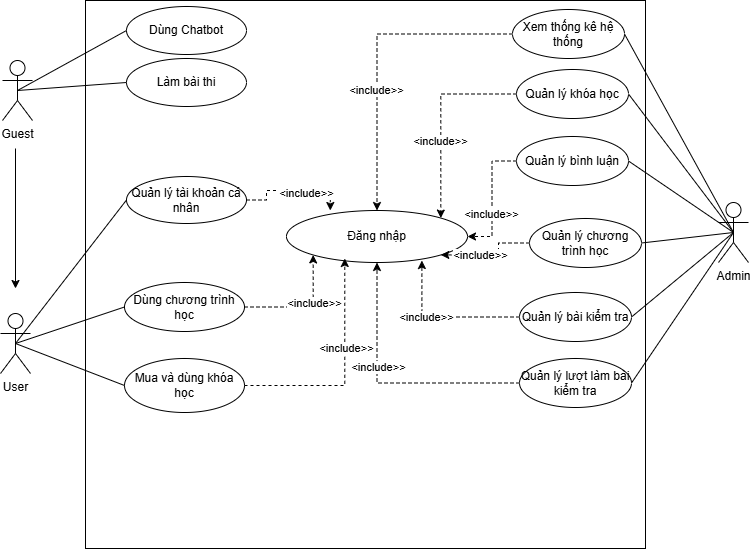

The diagram above was exported from draw.io. Its source (the exported page's mxGraphModel, read from the mxfile embedded in the PNG):
<mxGraphModel dx="1042" dy="535" grid="0" gridSize="10" guides="1" tooltips="1" connect="1" arrows="1" fold="1" page="1" pageScale="1" pageWidth="827" pageHeight="1169" math="0" shadow="0">
  <root>
    <mxCell id="0" />
    <mxCell id="1" parent="0" />
    <mxCell id="kB29-OP8g0XE_8NzTW80-1" value="Guest" style="shape=umlActor;verticalLabelPosition=bottom;verticalAlign=top;html=1;outlineConnect=0;" vertex="1" parent="1">
      <mxGeometry x="151" y="128" width="30" height="60" as="geometry" />
    </mxCell>
    <mxCell id="kB29-OP8g0XE_8NzTW80-2" value="User" style="shape=umlActor;verticalLabelPosition=bottom;verticalAlign=top;html=1;outlineConnect=0;" vertex="1" parent="1">
      <mxGeometry x="149" y="381" width="30" height="60" as="geometry" />
    </mxCell>
    <mxCell id="kB29-OP8g0XE_8NzTW80-3" value="Admin" style="shape=umlActor;verticalLabelPosition=bottom;verticalAlign=top;html=1;outlineConnect=0;" vertex="1" parent="1">
      <mxGeometry x="867" y="270" width="30" height="60" as="geometry" />
    </mxCell>
    <mxCell id="kB29-OP8g0XE_8NzTW80-7" value="" style="rounded=0;whiteSpace=wrap;html=1;" vertex="1" parent="1">
      <mxGeometry x="234" y="68" width="560" height="548" as="geometry" />
    </mxCell>
    <mxCell id="kB29-OP8g0XE_8NzTW80-10" value="" style="endArrow=classic;html=1;rounded=0;" edge="1" parent="1">
      <mxGeometry width="50" height="50" relative="1" as="geometry">
        <mxPoint x="164" y="216" as="sourcePoint" />
        <mxPoint x="164" y="356" as="targetPoint" />
      </mxGeometry>
    </mxCell>
    <mxCell id="kB29-OP8g0XE_8NzTW80-11" value="Đăng nhập" style="ellipse;whiteSpace=wrap;html=1;" vertex="1" parent="1">
      <mxGeometry x="435" y="278" width="181" height="52" as="geometry" />
    </mxCell>
    <mxCell id="kB29-OP8g0XE_8NzTW80-37" style="rounded=0;orthogonalLoop=1;jettySize=auto;html=1;exitX=1;exitY=0.5;exitDx=0;exitDy=0;endArrow=none;startFill=0;entryX=0.5;entryY=0.5;entryDx=0;entryDy=0;entryPerimeter=0;" edge="1" parent="1" source="kB29-OP8g0XE_8NzTW80-14" target="kB29-OP8g0XE_8NzTW80-3">
      <mxGeometry relative="1" as="geometry" />
    </mxCell>
    <mxCell id="kB29-OP8g0XE_8NzTW80-14" value="Quản lý khóa học" style="ellipse;whiteSpace=wrap;html=1;" vertex="1" parent="1">
      <mxGeometry x="665" y="137" width="112" height="49" as="geometry" />
    </mxCell>
    <mxCell id="kB29-OP8g0XE_8NzTW80-16" value="Quản lý chương trình học" style="ellipse;whiteSpace=wrap;html=1;" vertex="1" parent="1">
      <mxGeometry x="678" y="286" width="112" height="49" as="geometry" />
    </mxCell>
    <mxCell id="kB29-OP8g0XE_8NzTW80-17" value="Quản lý bài kiểm tra" style="ellipse;whiteSpace=wrap;html=1;" vertex="1" parent="1">
      <mxGeometry x="668" y="360" width="112" height="49" as="geometry" />
    </mxCell>
    <mxCell id="kB29-OP8g0XE_8NzTW80-18" value="Quản lý lượt làm bài kiểm tra" style="ellipse;whiteSpace=wrap;html=1;" vertex="1" parent="1">
      <mxGeometry x="668" y="426" width="112" height="49" as="geometry" />
    </mxCell>
    <mxCell id="kB29-OP8g0XE_8NzTW80-22" style="edgeStyle=orthogonalEdgeStyle;rounded=0;orthogonalLoop=1;jettySize=auto;html=1;dashed=1;" edge="1" parent="1" source="kB29-OP8g0XE_8NzTW80-20" target="kB29-OP8g0XE_8NzTW80-11">
      <mxGeometry relative="1" as="geometry" />
    </mxCell>
    <mxCell id="kB29-OP8g0XE_8NzTW80-23" value="&amp;lt;include&amp;gt;&amp;gt;" style="edgeLabel;html=1;align=center;verticalAlign=middle;resizable=0;points=[];" vertex="1" connectable="0" parent="kB29-OP8g0XE_8NzTW80-22">
      <mxGeometry x="0.219" y="-1" relative="1" as="geometry">
        <mxPoint y="1" as="offset" />
      </mxGeometry>
    </mxCell>
    <mxCell id="kB29-OP8g0XE_8NzTW80-20" value="Xem thống kê hệ thống" style="ellipse;whiteSpace=wrap;html=1;" vertex="1" parent="1">
      <mxGeometry x="661" y="77" width="112" height="49" as="geometry" />
    </mxCell>
    <mxCell id="kB29-OP8g0XE_8NzTW80-21" value="Quản lý bình luận" style="ellipse;whiteSpace=wrap;html=1;" vertex="1" parent="1">
      <mxGeometry x="665" y="204" width="112" height="49" as="geometry" />
    </mxCell>
    <mxCell id="kB29-OP8g0XE_8NzTW80-26" style="edgeStyle=orthogonalEdgeStyle;rounded=0;orthogonalLoop=1;jettySize=auto;html=1;entryX=1;entryY=0;entryDx=0;entryDy=0;dashed=1;exitX=0;exitY=0.5;exitDx=0;exitDy=0;" edge="1" parent="1" source="kB29-OP8g0XE_8NzTW80-14" target="kB29-OP8g0XE_8NzTW80-11">
      <mxGeometry relative="1" as="geometry">
        <mxPoint x="639" y="339" as="sourcePoint" />
        <mxPoint x="547" y="541" as="targetPoint" />
      </mxGeometry>
    </mxCell>
    <mxCell id="kB29-OP8g0XE_8NzTW80-27" value="&amp;lt;include&amp;gt;&amp;gt;" style="edgeLabel;html=1;align=center;verticalAlign=middle;resizable=0;points=[];" vertex="1" connectable="0" parent="kB29-OP8g0XE_8NzTW80-26">
      <mxGeometry x="0.219" y="-1" relative="1" as="geometry">
        <mxPoint y="1" as="offset" />
      </mxGeometry>
    </mxCell>
    <mxCell id="kB29-OP8g0XE_8NzTW80-28" style="edgeStyle=orthogonalEdgeStyle;rounded=0;orthogonalLoop=1;jettySize=auto;html=1;entryX=1;entryY=0.5;entryDx=0;entryDy=0;dashed=1;exitX=0;exitY=0.5;exitDx=0;exitDy=0;" edge="1" parent="1" source="kB29-OP8g0XE_8NzTW80-21" target="kB29-OP8g0XE_8NzTW80-11">
      <mxGeometry relative="1" as="geometry">
        <mxPoint x="429" y="338" as="sourcePoint" />
        <mxPoint x="337" y="540" as="targetPoint" />
      </mxGeometry>
    </mxCell>
    <mxCell id="kB29-OP8g0XE_8NzTW80-29" value="&amp;lt;include&amp;gt;&amp;gt;" style="edgeLabel;html=1;align=center;verticalAlign=middle;resizable=0;points=[];" vertex="1" connectable="0" parent="kB29-OP8g0XE_8NzTW80-28">
      <mxGeometry x="0.219" y="-1" relative="1" as="geometry">
        <mxPoint y="1" as="offset" />
      </mxGeometry>
    </mxCell>
    <mxCell id="kB29-OP8g0XE_8NzTW80-30" style="edgeStyle=orthogonalEdgeStyle;rounded=0;orthogonalLoop=1;jettySize=auto;html=1;dashed=1;exitX=0;exitY=0.5;exitDx=0;exitDy=0;entryX=1;entryY=1;entryDx=0;entryDy=0;" edge="1" parent="1" source="kB29-OP8g0XE_8NzTW80-16" target="kB29-OP8g0XE_8NzTW80-11">
      <mxGeometry relative="1" as="geometry">
        <mxPoint x="439" y="348" as="sourcePoint" />
        <mxPoint x="583" y="305" as="targetPoint" />
      </mxGeometry>
    </mxCell>
    <mxCell id="kB29-OP8g0XE_8NzTW80-31" value="&amp;lt;include&amp;gt;&amp;gt;" style="edgeLabel;html=1;align=center;verticalAlign=middle;resizable=0;points=[];" vertex="1" connectable="0" parent="kB29-OP8g0XE_8NzTW80-30">
      <mxGeometry x="0.219" y="-1" relative="1" as="geometry">
        <mxPoint y="1" as="offset" />
      </mxGeometry>
    </mxCell>
    <mxCell id="kB29-OP8g0XE_8NzTW80-32" style="edgeStyle=orthogonalEdgeStyle;rounded=0;orthogonalLoop=1;jettySize=auto;html=1;entryX=0.748;entryY=0.962;entryDx=0;entryDy=0;dashed=1;exitX=0;exitY=0.5;exitDx=0;exitDy=0;entryPerimeter=0;" edge="1" parent="1" source="kB29-OP8g0XE_8NzTW80-17" target="kB29-OP8g0XE_8NzTW80-11">
      <mxGeometry relative="1" as="geometry">
        <mxPoint x="429" y="338" as="sourcePoint" />
        <mxPoint x="337" y="540" as="targetPoint" />
      </mxGeometry>
    </mxCell>
    <mxCell id="kB29-OP8g0XE_8NzTW80-33" value="&amp;lt;include&amp;gt;&amp;gt;" style="edgeLabel;html=1;align=center;verticalAlign=middle;resizable=0;points=[];" vertex="1" connectable="0" parent="kB29-OP8g0XE_8NzTW80-32">
      <mxGeometry x="0.219" y="-1" relative="1" as="geometry">
        <mxPoint y="1" as="offset" />
      </mxGeometry>
    </mxCell>
    <mxCell id="kB29-OP8g0XE_8NzTW80-34" style="edgeStyle=orthogonalEdgeStyle;rounded=0;orthogonalLoop=1;jettySize=auto;html=1;entryX=0.5;entryY=1;entryDx=0;entryDy=0;dashed=1;exitX=0;exitY=0.5;exitDx=0;exitDy=0;" edge="1" parent="1" source="kB29-OP8g0XE_8NzTW80-18" target="kB29-OP8g0XE_8NzTW80-11">
      <mxGeometry relative="1" as="geometry">
        <mxPoint x="439" y="348" as="sourcePoint" />
        <mxPoint x="347" y="550" as="targetPoint" />
      </mxGeometry>
    </mxCell>
    <mxCell id="kB29-OP8g0XE_8NzTW80-35" value="&amp;lt;include&amp;gt;&amp;gt;" style="edgeLabel;html=1;align=center;verticalAlign=middle;resizable=0;points=[];" vertex="1" connectable="0" parent="kB29-OP8g0XE_8NzTW80-34">
      <mxGeometry x="0.219" y="-1" relative="1" as="geometry">
        <mxPoint y="1" as="offset" />
      </mxGeometry>
    </mxCell>
    <mxCell id="kB29-OP8g0XE_8NzTW80-36" style="rounded=0;orthogonalLoop=1;jettySize=auto;html=1;exitX=1;exitY=0.5;exitDx=0;exitDy=0;entryX=0.5;entryY=0.5;entryDx=0;entryDy=0;entryPerimeter=0;endArrow=none;startFill=0;" edge="1" parent="1" source="kB29-OP8g0XE_8NzTW80-20" target="kB29-OP8g0XE_8NzTW80-3">
      <mxGeometry relative="1" as="geometry" />
    </mxCell>
    <mxCell id="kB29-OP8g0XE_8NzTW80-38" style="rounded=0;orthogonalLoop=1;jettySize=auto;html=1;exitX=1;exitY=0.5;exitDx=0;exitDy=0;entryX=0.5;entryY=0.5;entryDx=0;entryDy=0;entryPerimeter=0;endArrow=none;startFill=0;" edge="1" parent="1" source="kB29-OP8g0XE_8NzTW80-21" target="kB29-OP8g0XE_8NzTW80-3">
      <mxGeometry relative="1" as="geometry" />
    </mxCell>
    <mxCell id="kB29-OP8g0XE_8NzTW80-39" style="rounded=0;orthogonalLoop=1;jettySize=auto;html=1;exitX=1;exitY=0.5;exitDx=0;exitDy=0;entryX=0.5;entryY=0.5;entryDx=0;entryDy=0;entryPerimeter=0;endArrow=none;startFill=0;" edge="1" parent="1" source="kB29-OP8g0XE_8NzTW80-16" target="kB29-OP8g0XE_8NzTW80-3">
      <mxGeometry relative="1" as="geometry" />
    </mxCell>
    <mxCell id="kB29-OP8g0XE_8NzTW80-40" style="rounded=0;orthogonalLoop=1;jettySize=auto;html=1;exitX=1;exitY=0.5;exitDx=0;exitDy=0;entryX=0.5;entryY=0.5;entryDx=0;entryDy=0;entryPerimeter=0;endArrow=none;startFill=0;" edge="1" parent="1" source="kB29-OP8g0XE_8NzTW80-17" target="kB29-OP8g0XE_8NzTW80-3">
      <mxGeometry relative="1" as="geometry" />
    </mxCell>
    <mxCell id="kB29-OP8g0XE_8NzTW80-41" style="rounded=0;orthogonalLoop=1;jettySize=auto;html=1;exitX=1;exitY=0.5;exitDx=0;exitDy=0;entryX=0.5;entryY=0.5;entryDx=0;entryDy=0;entryPerimeter=0;endArrow=none;startFill=0;" edge="1" parent="1" source="kB29-OP8g0XE_8NzTW80-18" target="kB29-OP8g0XE_8NzTW80-3">
      <mxGeometry relative="1" as="geometry" />
    </mxCell>
    <mxCell id="kB29-OP8g0XE_8NzTW80-42" value="Dùng Chatbot" style="ellipse;whiteSpace=wrap;html=1;" vertex="1" parent="1">
      <mxGeometry x="275" y="74" width="120" height="48" as="geometry" />
    </mxCell>
    <mxCell id="kB29-OP8g0XE_8NzTW80-43" value="Làm bài thi" style="ellipse;whiteSpace=wrap;html=1;" vertex="1" parent="1">
      <mxGeometry x="275" y="126" width="120" height="48" as="geometry" />
    </mxCell>
    <mxCell id="kB29-OP8g0XE_8NzTW80-46" value="Quản lý tài khoản cá nhân" style="ellipse;whiteSpace=wrap;html=1;" vertex="1" parent="1">
      <mxGeometry x="275" y="244" width="120" height="47" as="geometry" />
    </mxCell>
    <mxCell id="kB29-OP8g0XE_8NzTW80-47" value="Dùng chương trình học" style="ellipse;whiteSpace=wrap;html=1;" vertex="1" parent="1">
      <mxGeometry x="273" y="350" width="120" height="49" as="geometry" />
    </mxCell>
    <mxCell id="kB29-OP8g0XE_8NzTW80-48" value="Mua và dùng khóa học" style="ellipse;whiteSpace=wrap;html=1;" vertex="1" parent="1">
      <mxGeometry x="273" y="426" width="120" height="54" as="geometry" />
    </mxCell>
    <mxCell id="kB29-OP8g0XE_8NzTW80-50" style="edgeStyle=orthogonalEdgeStyle;rounded=0;orthogonalLoop=1;jettySize=auto;html=1;dashed=1;exitX=1;exitY=0.5;exitDx=0;exitDy=0;entryX=0.242;entryY=0;entryDx=0;entryDy=0;entryPerimeter=0;" edge="1" parent="1" source="kB29-OP8g0XE_8NzTW80-46" target="kB29-OP8g0XE_8NzTW80-11">
      <mxGeometry relative="1" as="geometry">
        <mxPoint x="671" y="112" as="sourcePoint" />
        <mxPoint x="536" y="288" as="targetPoint" />
      </mxGeometry>
    </mxCell>
    <mxCell id="kB29-OP8g0XE_8NzTW80-51" value="&amp;lt;include&amp;gt;&amp;gt;" style="edgeLabel;html=1;align=center;verticalAlign=middle;resizable=0;points=[];" vertex="1" connectable="0" parent="kB29-OP8g0XE_8NzTW80-50">
      <mxGeometry x="0.219" y="-1" relative="1" as="geometry">
        <mxPoint y="1" as="offset" />
      </mxGeometry>
    </mxCell>
    <mxCell id="kB29-OP8g0XE_8NzTW80-53" style="edgeStyle=orthogonalEdgeStyle;rounded=0;orthogonalLoop=1;jettySize=auto;html=1;dashed=1;exitX=1;exitY=0.5;exitDx=0;exitDy=0;entryX=0;entryY=1;entryDx=0;entryDy=0;" edge="1" parent="1" source="kB29-OP8g0XE_8NzTW80-47" target="kB29-OP8g0XE_8NzTW80-11">
      <mxGeometry relative="1" as="geometry">
        <mxPoint x="681" y="122" as="sourcePoint" />
        <mxPoint x="546" y="298" as="targetPoint" />
      </mxGeometry>
    </mxCell>
    <mxCell id="kB29-OP8g0XE_8NzTW80-54" value="&amp;lt;include&amp;gt;&amp;gt;" style="edgeLabel;html=1;align=center;verticalAlign=middle;resizable=0;points=[];" vertex="1" connectable="0" parent="kB29-OP8g0XE_8NzTW80-53">
      <mxGeometry x="0.219" y="-1" relative="1" as="geometry">
        <mxPoint y="1" as="offset" />
      </mxGeometry>
    </mxCell>
    <mxCell id="kB29-OP8g0XE_8NzTW80-55" style="edgeStyle=orthogonalEdgeStyle;rounded=0;orthogonalLoop=1;jettySize=auto;html=1;dashed=1;exitX=1;exitY=0.5;exitDx=0;exitDy=0;entryX=0.322;entryY=0.923;entryDx=0;entryDy=0;entryPerimeter=0;" edge="1" parent="1" source="kB29-OP8g0XE_8NzTW80-48" target="kB29-OP8g0XE_8NzTW80-11">
      <mxGeometry relative="1" as="geometry">
        <mxPoint x="332" y="495" as="sourcePoint" />
        <mxPoint x="495" y="350" as="targetPoint" />
      </mxGeometry>
    </mxCell>
    <mxCell id="kB29-OP8g0XE_8NzTW80-56" value="&amp;lt;include&amp;gt;&amp;gt;" style="edgeLabel;html=1;align=center;verticalAlign=middle;resizable=0;points=[];" vertex="1" connectable="0" parent="kB29-OP8g0XE_8NzTW80-55">
      <mxGeometry x="0.219" y="-1" relative="1" as="geometry">
        <mxPoint y="1" as="offset" />
      </mxGeometry>
    </mxCell>
    <mxCell id="kB29-OP8g0XE_8NzTW80-58" style="rounded=0;orthogonalLoop=1;jettySize=auto;html=1;exitX=0;exitY=0.5;exitDx=0;exitDy=0;entryX=0.5;entryY=0.5;entryDx=0;entryDy=0;entryPerimeter=0;endArrow=none;startFill=0;" edge="1" parent="1" source="kB29-OP8g0XE_8NzTW80-42" target="kB29-OP8g0XE_8NzTW80-1">
      <mxGeometry relative="1" as="geometry" />
    </mxCell>
    <mxCell id="kB29-OP8g0XE_8NzTW80-59" style="rounded=0;orthogonalLoop=1;jettySize=auto;html=1;exitX=0;exitY=0.5;exitDx=0;exitDy=0;entryX=0.5;entryY=0.5;entryDx=0;entryDy=0;entryPerimeter=0;endArrow=none;startFill=0;" edge="1" parent="1" source="kB29-OP8g0XE_8NzTW80-43" target="kB29-OP8g0XE_8NzTW80-1">
      <mxGeometry relative="1" as="geometry" />
    </mxCell>
    <mxCell id="kB29-OP8g0XE_8NzTW80-60" style="rounded=0;orthogonalLoop=1;jettySize=auto;html=1;exitX=0;exitY=0.5;exitDx=0;exitDy=0;entryX=0.5;entryY=0.5;entryDx=0;entryDy=0;entryPerimeter=0;endArrow=none;startFill=0;" edge="1" parent="1" source="kB29-OP8g0XE_8NzTW80-46" target="kB29-OP8g0XE_8NzTW80-2">
      <mxGeometry relative="1" as="geometry" />
    </mxCell>
    <mxCell id="kB29-OP8g0XE_8NzTW80-61" style="rounded=0;orthogonalLoop=1;jettySize=auto;html=1;exitX=0;exitY=0.5;exitDx=0;exitDy=0;entryX=0.5;entryY=0.5;entryDx=0;entryDy=0;entryPerimeter=0;endArrow=none;startFill=0;" edge="1" parent="1" source="kB29-OP8g0XE_8NzTW80-47" target="kB29-OP8g0XE_8NzTW80-2">
      <mxGeometry relative="1" as="geometry" />
    </mxCell>
    <mxCell id="kB29-OP8g0XE_8NzTW80-62" style="rounded=0;orthogonalLoop=1;jettySize=auto;html=1;exitX=0;exitY=0.5;exitDx=0;exitDy=0;entryX=0.5;entryY=0.5;entryDx=0;entryDy=0;entryPerimeter=0;endArrow=none;startFill=0;" edge="1" parent="1" source="kB29-OP8g0XE_8NzTW80-48" target="kB29-OP8g0XE_8NzTW80-2">
      <mxGeometry relative="1" as="geometry" />
    </mxCell>
  </root>
</mxGraphModel>